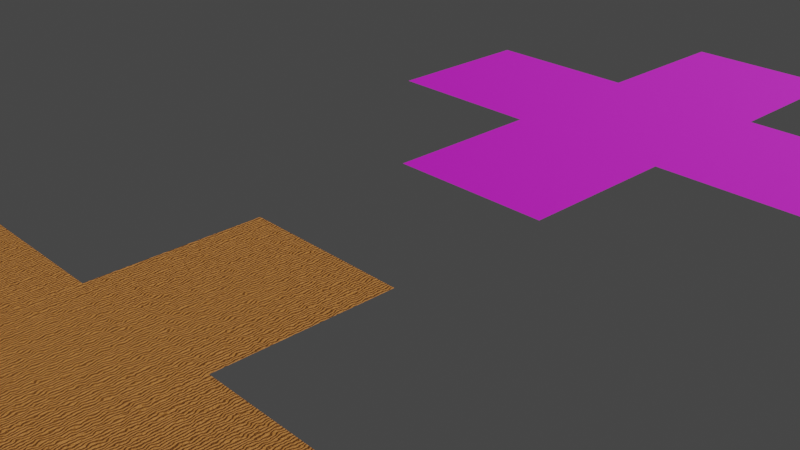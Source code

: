 # Source: Dark_Wavy_Sand_Texture.blend  (saved by Blender 2.92.15; exported with 4.5.12 LTS)
import bpy
from mathutils import Matrix  # noqa: F401  (used for matrix-valued properties, if any)

bpy.ops.wm.read_factory_settings(use_empty=True)
scene = bpy.context.scene
scene.name = 'Scene'

# ---- collections
col_collection = bpy.data.collections.new('Collection'); scene.collection.children.link(col_collection)

# ---- images (referenced by path relative to the original .blend; pixels are not part of the script)
import os
ASSET_DIR = os.environ.get("B2B_ASSET_DIR", "")  # directory of the original .blend (textures are referenced by path, not embedded)
HERE = os.path.dirname(os.path.abspath(__file__))  # packed textures are extracted next to this script under _unpacked/

def load_image(name, relpath, width, height, colorspace="sRGB"):
    """Load a texture the original file referenced (path relative to the .blend, or extracted next to this script)."""
    p = next((c for c in (os.path.join(HERE, relpath), os.path.join(ASSET_DIR, relpath)) if relpath and os.path.exists(c)), "")
    if p:
        img = bpy.data.images.load(p, check_existing=True)
        img.name = name
    else:  # same state as the original file: an image datablock whose file is absent (Cycles renders it pink)
        img = bpy.data.images.new(name, width, height)
        img.source = "FILE"
        img.filepath = "//" + (relpath or name)
    img.colorspace_settings.name = colorspace
    return img
img_dark_sand_diffuse_png = load_image('Dark Sand Diffuse.png', 'Temp Diffuse.png', 1024, 1024, 'sRGB')
img_dark_sand_normal_png = load_image('Dark Sand Normal.png', 'Dark Wavy Sand Normal Tiled.png', 1024, 1024, 'Non-Color')
img_dark_sand_normal_tiled_png = load_image('Dark Sand Normal Tiled.png', 'Dark Wavy Sand Normal Tiled.png', 1024, 1024, 'Non-Color')
img_dark_sand_diffuse_tiled_png = load_image('Dark Sand Diffuse Tiled.png', 'Dark Wavy Sand Diffuse Tiled.png', 1024, 1024, 'sRGB')

# ---- materials (node trees are filled in below, after node groups)
mat_dark_sand_texture = bpy.data.materials.new('Dark Sand Texture')
mat_sand_texture_tiled = bpy.data.materials.new('Sand Texture Tiled')

# ---- material node trees
mat_dark_sand_texture.use_nodes = True; mat_dark_sand_texture.node_tree.nodes.clear()
_N = mat_dark_sand_texture.node_tree.nodes; _L = mat_dark_sand_texture.node_tree.links
n0 = _N.new('ShaderNodeTexWave'); n0.name = 'Wave Texture'; n0.location = (-953, 205)
n0.inputs[1].default_value = 10.0
n0.inputs[2].default_value = 9.32
n0.inputs[3].default_value = 3.6
n1 = _N.new('ShaderNodeTexNoise'); n1.name = 'Noise Texture.001'; n1.location = (-953, 466)
n1.inputs[2].default_value = 250.0
n1.inputs[3].default_value = 16.0
n2 = _N.new('ShaderNodeValToRGB'); n2.name = 'ColorRamp.001'; n2.location = (-552, 449)
while len(n2.color_ramp.elements) > 1: n2.color_ramp.elements.remove(n2.color_ramp.elements[-1])
n2.color_ramp.elements[0].position = 0.255; n2.color_ramp.elements[0].color = (0.08053, 0.04529, 0.02414, 1.0)
_e = n2.color_ramp.elements.new(0.433); _e.color = (1.0, 0.368, 0.05734, 1.0)
_e = n2.color_ramp.elements.new(0.567); _e.color = (0.2065, 0.08235, 0.01827, 1.0)
_e = n2.color_ramp.elements.new(0.702); _e.color = (0.7789, 0.297, 0.1602, 1.0)
_e = n2.color_ramp.elements.new(0.77); _e.color = (0.06855, 0.08528, 0.1011, 1.0)
_e = n2.color_ramp.elements.new(0.871); _e.color = (1.0, 0.4222, 0.04211, 1.0)
n3 = _N.new('ShaderNodeValToRGB'); n3.name = 'ColorRamp'; n3.location = (-707, 175)
while len(n3.color_ramp.elements) > 1: n3.color_ramp.elements.remove(n3.color_ramp.elements[-1])
n3.color_ramp.elements[0].position = 0.0; n3.color_ramp.elements[0].color = (0.0, 0.0, 0.0, 1.0)
_e = n3.color_ramp.elements.new(1.0); _e.color = (0.07928, 0.07928, 0.07928, 1.0)
n4 = _N.new('ShaderNodeBump'); n4.name = 'Bump.002'; n4.location = (-217, 32)
n4.inputs[0].default_value = 0.27
n4.inputs[1].default_value = 1.0
n4.inputs[2].default_value = 1.0
n5 = _N.new('ShaderNodeBump'); n5.name = 'Bump.003'; n5.location = (-1, 32)
n5.inputs[0].default_value = 0.25
n5.inputs[1].default_value = 1.0
n5.inputs[2].default_value = 1.0
n6 = _N.new('ShaderNodeBump'); n6.name = 'Bump'; n6.location = (-429, 35)
n6.inputs[0].default_value = 0.6
n6.inputs[1].default_value = 1.0
n6.inputs[2].default_value = 1.0
n7 = _N.new('ShaderNodeOutputMaterial'); n7.name = 'Material Output'; n7.location = (499, 424)
n8 = _N.new('ShaderNodeBsdfPrincipled'); n8.name = 'Principled BSDF'; n8.location = (209, 424)
n8.distribution = 'GGX'
n8.subsurface_method = 'BURLEY'
n8.inputs[1].default_value = 0.25
n8.inputs[2].default_value = 0.65
n8.inputs[3].default_value = 1.45
n8.inputs[27].default_value = (0.0, 0.0, 0.0, 1.0)
n8.inputs[28].default_value = 1.0
n9 = _N.new('ShaderNodeTexCoord'); n9.name = 'Texture Coordinate'; n9.location = (-1369, 166)
n10 = _N.new('ShaderNodeMapping'); n10.name = 'Mapping'; n10.location = (-1161, 175)
n11 = _N.new('ShaderNodeTexNoise'); n11.name = 'Noise Texture'; n11.location = (-945, -122)
n11.inputs[2].default_value = 250.0
n11.inputs[3].default_value = 16.0
n12 = _N.new('ShaderNodeTexImage'); n12.name = 'Image Texture'; n12.location = (869, 359)
n12.image = img_dark_sand_diffuse_png
n13 = _N.new('ShaderNodeTexImage'); n13.name = 'Image Texture.001'; n13.location = (865, 68)
n13.image = img_dark_sand_normal_png
_L.new(n8.outputs[0], n7.inputs[0])
_L.new(n9.outputs[3], n10.inputs[0])
_L.new(n6.outputs[0], n4.inputs[4])
_L.new(n10.outputs[0], n0.inputs[0])
_L.new(n0.outputs[0], n3.inputs[0])
_L.new(n3.outputs[0], n6.inputs[3])
_L.new(n10.outputs[0], n11.inputs[0])
_L.new(n11.outputs[0], n4.inputs[3])
_L.new(n10.outputs[0], n1.inputs[0])
_L.new(n1.outputs[0], n2.inputs[0])
_L.new(n2.outputs[0], n8.inputs[0])
_L.new(n4.outputs[0], n5.inputs[4])
_L.new(n5.outputs[0], n8.inputs[5])
_L.new(n2.outputs[0], n5.inputs[3])
n7.is_active_output = True
mat_sand_texture_tiled.use_nodes = True; mat_sand_texture_tiled.node_tree.nodes.clear()
_N = mat_sand_texture_tiled.node_tree.nodes; _L = mat_sand_texture_tiled.node_tree.links
n0 = _N.new('ShaderNodeOutputMaterial'); n0.name = 'Material Output'; n0.location = (300, 300)
n1 = _N.new('ShaderNodeTexImage'); n1.name = 'Image Texture.001'; n1.location = (-503, -43)
n1.image = img_dark_sand_normal_tiled_png
n2 = _N.new('ShaderNodeTexImage'); n2.name = 'Image Texture'; n2.location = (-494, 280)
n2.image = img_dark_sand_diffuse_tiled_png
n3 = _N.new('ShaderNodeBsdfPrincipled'); n3.name = 'Principled BSDF'; n3.location = (10, 300)
n3.distribution = 'GGX'
n3.subsurface_method = 'BURLEY'
n3.inputs[1].default_value = 0.25
n3.inputs[2].default_value = 0.65
n3.inputs[3].default_value = 1.45
n3.inputs[13].default_value = 0.75
n3.inputs[27].default_value = (0.0, 0.0, 0.0, 1.0)
n3.inputs[28].default_value = 1.0
n4 = _N.new('ShaderNodeNormalMap'); n4.name = 'Normal Map'; n4.location = (-208, -73)
_L.new(n3.outputs[0], n0.inputs[0])
_L.new(n1.outputs[0], n4.inputs[1])
_L.new(n2.outputs[0], n3.inputs[0])
_L.new(n4.outputs[0], n3.inputs[5])
n0.is_active_output = True

# ---- world
world_world = bpy.data.worlds.new('World'); scene.world = world_world
world_world.use_nodes = True; world_world.node_tree.nodes.clear()
_N = world_world.node_tree.nodes; _L = world_world.node_tree.links
n0 = _N.new('ShaderNodeOutputWorld'); n0.name = 'World Output'; n0.location = (300, 300)
n1 = _N.new('ShaderNodeBackground'); n1.name = 'Background'; n1.location = (10, 300)
n1.inputs[0].default_value = (0.05088, 0.05088, 0.05088, 1.0)
_L.new(n1.outputs[0], n0.inputs[0])
n0.is_active_output = True
world_world.color = (0.05088, 0.05088, 0.05088)
world_world.use_sun_shadow = False
world_world.sun_shadow_jitter_overblur = 0.0

# ---- cameras
cam_camera = bpy.data.cameras.new('Camera')
cam_camera.clip_end = 100.0
cam_camera.ortho_scale = 7.314

# ---- lights
light_light = bpy.data.lights.new('Light', 'SUN')
light_light.transmission_factor = 0.0
light_light.angle = 0.1993
light_light.energy = 2.0
light_light.shadow_soft_size = 0.1
light_light.shadow_cascade_max_distance = 1000.0

# ---- meshes
me_plane_008 = bpy.data.meshes.new('Plane.008')
me_plane_008.from_pydata([(-1.0, -1.0, 0.0), (1.0, -1.0, 0.0), (-1.0, 1.0, 0.0), (1.0, 1.0, 0.0)], [], [(0, 1, 3, 2)])
_uv = me_plane_008.uv_layers.new(name='UVMap')
_uv.uv.foreach_set('vector', [0.0, 0.0, 1.0, 0.0, 1.0, 1.0, 0.0, 1.0])
me_plane_008.materials.append(mat_dark_sand_texture)
me_plane_008.use_remesh_fix_poles = True
me_plane_008.use_remesh_preserve_attributes = False
me_plane_008.use_mirror_vertex_groups = False
me_plane_008.update()
me_plane_042 = bpy.data.meshes.new('Plane.042')
me_plane_042.from_pydata([(-1.0, -1.0, 0.0), (1.0, -1.0, 0.0), (-1.0, 1.0, 0.0), (1.0, 1.0, 0.0)], [], [(0, 1, 3, 2)])
_uv = me_plane_042.uv_layers.new(name='UVMap')
_uv.uv.foreach_set('vector', [0.0, 0.0, 1.0, 0.0, 1.0, 1.0, 0.0, 1.0])
me_plane_042.materials.append(mat_sand_texture_tiled)
me_plane_042.use_remesh_fix_poles = True
me_plane_042.use_remesh_preserve_attributes = False
me_plane_042.use_mirror_vertex_groups = False
me_plane_042.update()
me_plane_047 = bpy.data.meshes.new('Plane.047')
me_plane_047.from_pydata([(-1.0, -1.0, 0.0), (1.0, -1.0, 0.0), (-1.0, 1.0, 0.0), (1.0, 1.0, 0.0)], [], [(0, 1, 3, 2)])
_uv = me_plane_047.uv_layers.new(name='UVMap')
_uv.uv.foreach_set('vector', [0.0, 0.0, 1.0, 0.0, 1.0, 1.0, 0.0, 1.0])
me_plane_047.materials.append(mat_dark_sand_texture)
me_plane_047.use_remesh_fix_poles = True
me_plane_047.use_remesh_preserve_attributes = False
me_plane_047.use_mirror_vertex_groups = False
me_plane_047.update()
me_plane_048 = bpy.data.meshes.new('Plane.048')
me_plane_048.from_pydata([(-1.0, -1.0, 0.0), (1.0, -1.0, 0.0), (-1.0, 1.0, 0.0), (1.0, 1.0, 0.0)], [], [(0, 1, 3, 2)])
_uv = me_plane_048.uv_layers.new(name='UVMap')
_uv.uv.foreach_set('vector', [0.0, 0.0, 1.0, 0.0, 1.0, 1.0, 0.0, 1.0])
me_plane_048.materials.append(mat_dark_sand_texture)
me_plane_048.use_remesh_fix_poles = True
me_plane_048.use_remesh_preserve_attributes = False
me_plane_048.use_mirror_vertex_groups = False
me_plane_048.update()
me_plane_049 = bpy.data.meshes.new('Plane.049')
me_plane_049.from_pydata([(-1.0, -1.0, 0.0), (1.0, -1.0, 0.0), (-1.0, 1.0, 0.0), (1.0, 1.0, 0.0)], [], [(0, 1, 3, 2)])
_uv = me_plane_049.uv_layers.new(name='UVMap')
_uv.uv.foreach_set('vector', [0.0, 0.0, 1.0, 0.0, 1.0, 1.0, 0.0, 1.0])
me_plane_049.materials.append(mat_dark_sand_texture)
me_plane_049.use_remesh_fix_poles = True
me_plane_049.use_remesh_preserve_attributes = False
me_plane_049.use_mirror_vertex_groups = False
me_plane_049.update()
me_plane_050 = bpy.data.meshes.new('Plane.050')
me_plane_050.from_pydata([(-1.0, -1.0, 0.0), (1.0, -1.0, 0.0), (-1.0, 1.0, 0.0), (1.0, 1.0, 0.0)], [], [(0, 1, 3, 2)])
_uv = me_plane_050.uv_layers.new(name='UVMap')
_uv.uv.foreach_set('vector', [0.0, 0.0, 1.0, 0.0, 1.0, 1.0, 0.0, 1.0])
me_plane_050.materials.append(mat_dark_sand_texture)
me_plane_050.use_remesh_fix_poles = True
me_plane_050.use_remesh_preserve_attributes = False
me_plane_050.use_mirror_vertex_groups = False
me_plane_050.update()
me_plane_051 = bpy.data.meshes.new('Plane.051')
me_plane_051.from_pydata([(-1.0, -1.0, 0.0), (1.0, -1.0, 0.0), (-1.0, 1.0, 0.0), (1.0, 1.0, 0.0)], [], [(0, 1, 3, 2)])
_uv = me_plane_051.uv_layers.new(name='UVMap')
_uv.uv.foreach_set('vector', [0.0, 0.0, 1.0, 0.0, 1.0, 1.0, 0.0, 1.0])
me_plane_051.materials.append(mat_sand_texture_tiled)
me_plane_051.use_remesh_fix_poles = True
me_plane_051.use_remesh_preserve_attributes = False
me_plane_051.use_mirror_vertex_groups = False
me_plane_051.update()
me_plane_052 = bpy.data.meshes.new('Plane.052')
me_plane_052.from_pydata([(-1.0, -1.0, 0.0), (1.0, -1.0, 0.0), (-1.0, 1.0, 0.0), (1.0, 1.0, 0.0)], [], [(0, 1, 3, 2)])
_uv = me_plane_052.uv_layers.new(name='UVMap')
_uv.uv.foreach_set('vector', [0.0, 0.0, 1.0, 0.0, 1.0, 1.0, 0.0, 1.0])
me_plane_052.materials.append(mat_sand_texture_tiled)
me_plane_052.use_remesh_fix_poles = True
me_plane_052.use_remesh_preserve_attributes = False
me_plane_052.use_mirror_vertex_groups = False
me_plane_052.update()
me_plane_053 = bpy.data.meshes.new('Plane.053')
me_plane_053.from_pydata([(-1.0, -1.0, 0.0), (1.0, -1.0, 0.0), (-1.0, 1.0, 0.0), (1.0, 1.0, 0.0)], [], [(0, 1, 3, 2)])
_uv = me_plane_053.uv_layers.new(name='UVMap')
_uv.uv.foreach_set('vector', [0.0, 0.0, 1.0, 0.0, 1.0, 1.0, 0.0, 1.0])
me_plane_053.materials.append(mat_sand_texture_tiled)
me_plane_053.use_remesh_fix_poles = True
me_plane_053.use_remesh_preserve_attributes = False
me_plane_053.use_mirror_vertex_groups = False
me_plane_053.update()
me_plane_054 = bpy.data.meshes.new('Plane.054')
me_plane_054.from_pydata([(-1.0, -1.0, 0.0), (1.0, -1.0, 0.0), (-1.0, 1.0, 0.0), (1.0, 1.0, 0.0)], [], [(0, 1, 3, 2)])
_uv = me_plane_054.uv_layers.new(name='UVMap')
_uv.uv.foreach_set('vector', [0.0, 0.0, 1.0, 0.0, 1.0, 1.0, 0.0, 1.0])
me_plane_054.materials.append(mat_sand_texture_tiled)
me_plane_054.use_remesh_fix_poles = True
me_plane_054.use_remesh_preserve_attributes = False
me_plane_054.use_mirror_vertex_groups = False
me_plane_054.update()

# ---- objects
ob_light = bpy.data.objects.new('Light', light_light)
ob_camera = bpy.data.objects.new('Camera', cam_camera)
ob_dark_wavy_sand_texture = bpy.data.objects.new('Dark Wavy Sand Texture', me_plane_008)
ob_dark_wavy_sand_texture_tiled = bpy.data.objects.new('Dark Wavy Sand Texture Tiled', me_plane_042)
ob_sand_texture_001 = bpy.data.objects.new('Sand Texture.001', me_plane_047)
ob_sand_texture_002 = bpy.data.objects.new('Sand Texture.002', me_plane_048)
ob_sand_texture_004 = bpy.data.objects.new('Sand Texture.004', me_plane_049)
ob_sand_texture_003 = bpy.data.objects.new('Sand Texture.003', me_plane_050)
ob_sand_texture_tiled_001 = bpy.data.objects.new('Sand Texture Tiled.001', me_plane_051)
ob_sand_texture_tiled_002 = bpy.data.objects.new('Sand Texture Tiled.002', me_plane_052)
ob_sand_texture_tiled_003 = bpy.data.objects.new('Sand Texture Tiled.003', me_plane_053)
ob_sand_texture_tiled_004 = bpy.data.objects.new('Sand Texture Tiled.004', me_plane_054)

# ---- transforms, parenting, visibility, modifiers, constraints
ob_light.location = (4.076, 1.005, 5.904)
ob_light.rotation_euler = (0.6503, 0.05522, 1.866)
ob_light.lock_rotations_4d = False
ob_light.empty_display_type = 'ARROWS'
ob_light.color = (0.0, 0.0, 0.0, 0.0)
ob_light.lineart.crease_threshold = 0.0
ob_camera.location = (7.359, -6.926, 4.958)
ob_camera.rotation_euler = (1.109, 0.0, 0.8149)
ob_camera.lock_rotations_4d = False
ob_camera.empty_display_type = 'ARROWS'
ob_camera.color = (0.0, 0.0, 0.0, 0.0)
ob_camera.display_type = 'WIRE'
ob_camera.lineart.crease_threshold = 0.0
ob_dark_wavy_sand_texture.location = (0.0, -4.0, 0.0)
ob_dark_wavy_sand_texture.lineart.crease_threshold = 0.0
ob_dark_wavy_sand_texture_tiled.location = (0.0, 4.0, 0.0)
ob_dark_wavy_sand_texture_tiled.lineart.crease_threshold = 0.0
ob_sand_texture_001.parent = ob_dark_wavy_sand_texture
ob_sand_texture_001.matrix_parent_inverse = Matrix(((1.0, -0.0, 0.0, -12.0), (-0.0, 1.0, -0.0, -30.0), (0.0, -0.0, 1.0, -0.0), (-0.0, 0.0, -0.0, 1.0)))
ob_sand_texture_001.location = (12.0, 32.0, 0.0)
ob_sand_texture_001.lineart.crease_threshold = 0.0
ob_sand_texture_002.parent = ob_dark_wavy_sand_texture
ob_sand_texture_002.matrix_parent_inverse = Matrix(((1.0, -0.0, 0.0, -12.0), (-0.0, 1.0, -0.0, -30.0), (0.0, -0.0, 1.0, -0.0), (-0.0, 0.0, -0.0, 1.0)))
ob_sand_texture_002.location = (10.0, 30.0, 0.0)
ob_sand_texture_002.lineart.crease_threshold = 0.0
ob_sand_texture_004.parent = ob_dark_wavy_sand_texture
ob_sand_texture_004.matrix_parent_inverse = Matrix(((1.0, -0.0, 0.0, -12.0), (-0.0, 1.0, -0.0, -30.0), (0.0, -0.0, 1.0, -0.0), (-0.0, 0.0, -0.0, 1.0)))
ob_sand_texture_004.location = (12.0, 28.0, 0.0)
ob_sand_texture_004.lineart.crease_threshold = 0.0
ob_sand_texture_003.parent = ob_dark_wavy_sand_texture
ob_sand_texture_003.matrix_parent_inverse = Matrix(((1.0, -0.0, 0.0, -12.0), (-0.0, 1.0, -0.0, -30.0), (0.0, -0.0, 1.0, -0.0), (-0.0, 0.0, -0.0, 1.0)))
ob_sand_texture_003.location = (14.0, 30.0, 0.0)
ob_sand_texture_003.lineart.crease_threshold = 0.0
ob_sand_texture_tiled_001.parent = ob_dark_wavy_sand_texture_tiled
ob_sand_texture_tiled_001.matrix_parent_inverse = Matrix(((1.0, -0.0, 0.0, -12.0), (-0.0, 1.0, -0.0, -38.0), (0.0, -0.0, 1.0, -0.0), (-0.0, 0.0, -0.0, 1.0)))
ob_sand_texture_tiled_001.location = (12.0, 40.0, 0.0)
ob_sand_texture_tiled_001.lineart.crease_threshold = 0.0
ob_sand_texture_tiled_002.parent = ob_dark_wavy_sand_texture_tiled
ob_sand_texture_tiled_002.matrix_parent_inverse = Matrix(((1.0, -0.0, 0.0, -12.0), (-0.0, 1.0, -0.0, -38.0), (0.0, -0.0, 1.0, -0.0), (-0.0, 0.0, -0.0, 1.0)))
ob_sand_texture_tiled_002.location = (10.0, 38.0, 0.0)
ob_sand_texture_tiled_002.lineart.crease_threshold = 0.0
ob_sand_texture_tiled_003.parent = ob_dark_wavy_sand_texture_tiled
ob_sand_texture_tiled_003.matrix_parent_inverse = Matrix(((1.0, -0.0, 0.0, -12.0), (-0.0, 1.0, -0.0, -38.0), (0.0, -0.0, 1.0, -0.0), (-0.0, 0.0, -0.0, 1.0)))
ob_sand_texture_tiled_003.location = (14.0, 38.0, 0.0)
ob_sand_texture_tiled_003.lineart.crease_threshold = 0.0
ob_sand_texture_tiled_004.parent = ob_dark_wavy_sand_texture_tiled
ob_sand_texture_tiled_004.matrix_parent_inverse = Matrix(((1.0, -0.0, 0.0, -12.0), (-0.0, 1.0, -0.0, -38.0), (0.0, -0.0, 1.0, -0.0), (-0.0, 0.0, -0.0, 1.0)))
ob_sand_texture_tiled_004.location = (12.0, 36.0, 0.0)
ob_sand_texture_tiled_004.lineart.crease_threshold = 0.0

# ---- collection membership
col_collection.objects.link(ob_light)
col_collection.objects.link(ob_camera)
col_collection.objects.link(ob_dark_wavy_sand_texture)
col_collection.objects.link(ob_dark_wavy_sand_texture_tiled)
col_collection.objects.link(ob_sand_texture_001)
col_collection.objects.link(ob_sand_texture_002)
col_collection.objects.link(ob_sand_texture_004)
col_collection.objects.link(ob_sand_texture_003)
col_collection.objects.link(ob_sand_texture_tiled_001)
col_collection.objects.link(ob_sand_texture_tiled_002)
col_collection.objects.link(ob_sand_texture_tiled_003)
col_collection.objects.link(ob_sand_texture_tiled_004)

# ---- scene / render settings (as saved in the file)
scene.camera = ob_camera
scene.frame_start = 1; scene.frame_end = 250; scene.frame_set(0)
scene.render.engine = 'CYCLES'
scene.cycles.use_denoising = False
scene.cycles.samples = 32
scene.cycles.sampling_pattern = 'TABULATED_SOBOL'
scene.cycles.use_adaptive_sampling = False
scene.cycles.use_light_tree = False
scene.cycles.bake_type = 'NORMAL'
scene.view_settings.view_transform = 'Filmic'
bpy.context.view_layer.update()
